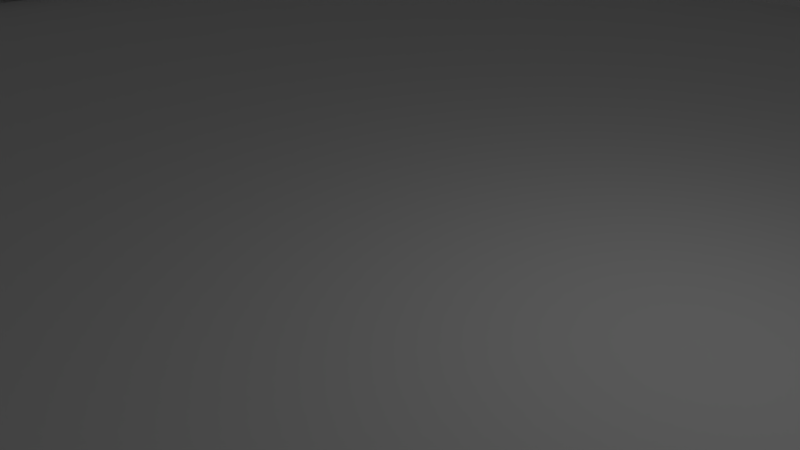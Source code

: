 # Source: Arena.blend  (saved by Blender 2.78.0; exported with 4.5.12 LTS)
import bpy
from mathutils import Matrix  # noqa: F401  (used for matrix-valued properties, if any)

bpy.ops.wm.read_factory_settings(use_empty=True)
scene = bpy.context.scene
scene.name = 'Scene'

# ---- collections
col_collection_1 = bpy.data.collections.new('Collection 1'); scene.collection.children.link(col_collection_1)

# ---- materials (node trees are filled in below, after node groups)
mat_floor = bpy.data.materials.new('Floor')
mat_floor.alpha_threshold = 0.0
mat_floor.use_transparent_shadow = False
mat_floor.roughness = 0.5
mat_ledge = bpy.data.materials.new('Ledge')
mat_ledge.alpha_threshold = 0.0
mat_ledge.use_transparent_shadow = False
mat_ledge.roughness = 0.5
mat_wall = bpy.data.materials.new('Wall')
mat_wall.alpha_threshold = 0.0
mat_wall.use_transparent_shadow = False
mat_wall.roughness = 0.5

# ---- material node trees

# ---- world
world_world = bpy.data.worlds.new('World'); scene.world = world_world
world_world.color = (0.05088, 0.05088, 0.05088)
world_world.use_sun_shadow = False
world_world.sun_shadow_jitter_overblur = 0.0
world_world.cycles.sampling_method = 'MANUAL'

# ---- cameras
cam_camera = bpy.data.cameras.new('Camera')
cam_camera.clip_end = 100.0
cam_camera.lens = 35.0
cam_camera.sensor_width = 32.0
cam_camera.sensor_height = 18.0
cam_camera.ortho_scale = 7.314
cam_camera.dof.focus_distance = 0.0
cam_camera.dof.aperture_fstop = 128.0

# ---- lights
light_lamp = bpy.data.lights.new('Lamp', 'POINT')
light_lamp.transmission_factor = 0.0
light_lamp.cutoff_distance = 30.0
light_lamp.energy = 100.0
light_lamp.shadow_buffer_clip_start = 1.001
light_lamp.shadow_soft_size = 0.1
light_lamp.shadow_maximum_resolution = 0.006
light_lamp.use_absolute_resolution = True

# ---- meshes
me_cylinder = bpy.data.meshes.new('Cylinder')
me_cylinder.from_pydata([(0.0, 1.0, -1.0), (0.0, 1.0, 1.0), (0.1951, 0.9808, -1.0), (0.1951, 0.9808, 1.0), (0.3827, 0.9239, -1.0), (0.3827, 0.9239, 1.0), (0.5556, 0.8315, -1.0), (0.5556, 0.8315, 1.0), (0.7071, 0.7071, -1.0), (0.7071, 0.7071, 1.0), (0.8315, 0.5556, -1.0), (0.8315, 0.5556, 1.0), (0.9239, 0.3827, -1.0), (0.9239, 0.3827, 1.0), (0.9808, 0.1951, -1.0), (0.9808, 0.1951, 1.0), (1.0, 7.55e-08, -1.0), (1.0, 7.55e-08, 1.0), (0.9808, -0.1951, -1.0), (0.9808, -0.1951, 1.0), (0.9239, -0.3827, -1.0), (0.9239, -0.3827, 1.0), (0.8315, -0.5556, -1.0), (0.8315, -0.5556, 1.0), (0.7071, -0.7071, -1.0), (0.7071, -0.7071, 1.0), (0.5556, -0.8315, -1.0), (0.5556, -0.8315, 1.0), (0.3827, -0.9239, -1.0), (0.3827, -0.9239, 1.0), (0.1951, -0.9808, -1.0), (0.1951, -0.9808, 1.0), (-3.258e-07, -1.0, -1.0), (-3.258e-07, -1.0, 1.0), (-0.1951, -0.9808, -1.0), (-0.1951, -0.9808, 1.0), (-0.3827, -0.9239, -1.0), (-0.3827, -0.9239, 1.0), (-0.5556, -0.8315, -1.0), (-0.5556, -0.8315, 1.0), (-0.7071, -0.7071, -1.0), (-0.7071, -0.7071, 1.0), (-0.8315, -0.5556, -1.0), (-0.8315, -0.5556, 1.0), (-0.9239, -0.3827, -1.0), (-0.9239, -0.3827, 1.0), (-0.9808, -0.1951, -1.0), (-0.9808, -0.1951, 1.0), (-1.0, 9.656e-07, -1.0), (-1.0, 9.656e-07, 1.0), (-0.9808, 0.1951, -1.0), (-0.9808, 0.1951, 1.0), (-0.9239, 0.3827, -1.0), (-0.9239, 0.3827, 1.0), (-0.8315, 0.5556, -1.0), (-0.8315, 0.5556, 1.0), (-0.7071, 0.7071, -1.0), (-0.7071, 0.7071, 1.0), (-0.5556, 0.8315, -1.0), (-0.5556, 0.8315, 1.0), (-0.3827, 0.9239, -1.0), (-0.3827, 0.9239, 1.0), (-0.1951, 0.9808, -1.0), (-0.1951, 0.9808, 1.0)], [], [(0, 1, 3, 2), (2, 3, 5, 4), (4, 5, 7, 6), (6, 7, 9, 8), (8, 9, 11, 10), (10, 11, 13, 12), (12, 13, 15, 14), (14, 15, 17, 16), (16, 17, 19, 18), (18, 19, 21, 20), (20, 21, 23, 22), (22, 23, 25, 24), (24, 25, 27, 26), (26, 27, 29, 28), (28, 29, 31, 30), (30, 31, 33, 32), (32, 33, 35, 34), (34, 35, 37, 36), (36, 37, 39, 38), (38, 39, 41, 40), (40, 41, 43, 42), (42, 43, 45, 44), (44, 45, 47, 46), (46, 47, 49, 48), (48, 49, 51, 50), (50, 51, 53, 52), (52, 53, 55, 54), (54, 55, 57, 56), (56, 57, 59, 58), (58, 59, 61, 60), (3, 1, 63, 61, 59, 57, 55, 53, 51, 49, 47, 45, 43, 41, 39, 37, 35, 33, 31, 29, 27, 25, 23, 21, 19, 17, 15, 13, 11, 9, 7, 5), (60, 61, 63, 62), (62, 63, 1, 0), (0, 2, 4, 6, 8, 10, 12, 14, 16, 18, 20, 22, 24, 26, 28, 30, 32, 34, 36, 38, 40, 42, 44, 46, 48, 50, 52, 54, 56, 58, 60, 62)])
_uv = me_cylinder.uv_layers.new(name='UVMap')
_uv.uv.foreach_set('vector', [0.5955, 0.0, 0.5955, 0.3344, 0.5547, 0.3344, 0.5547, 0.0, 0.5547, 0.0, 0.5547, 0.3344, 0.5147, 0.3344, 0.5147, 2.99e-08, 0.5147, 2.99e-08, 0.5147, 0.3344, 0.477, 0.3344, 0.477, 1.993e-08, 0.477, 1.993e-08, 0.477, 0.3344, 0.4431, 0.3344, 0.4431, 1.993e-08, 0.4431, 1.993e-08, 0.4431, 0.3344, 0.4142, 0.3344, 0.4142, 1.993e-08, 0.264, 0.6656, 0.264, 1.0, 0.2301, 1.0, 0.2301, 0.6656, 0.2301, 0.6656, 0.2301, 1.0, 0.1924, 1.0, 0.1924, 0.6656, 0.1924, 0.6656, 0.1924, 1.0, 0.1524, 1.0, 0.1524, 0.6656, 0.1524, 0.6656, 0.1524, 1.0, 0.1116, 1.0, 0.1116, 0.6656, 0.1116, 0.6656, 0.1116, 1.0, 0.07161, 1.0, 0.07161, 0.6656, 0.07161, 0.6656, 0.07161, 1.0, 0.03392, 1.0, 0.03392, 0.6656, 0.03392, 0.6656, 0.03392, 1.0, 0.0, 1.0, 1.24e-08, 0.6656, 0.4142, 0.6688, 0.4142, 0.3344, 0.4481, 0.3344, 0.4481, 0.6688, 0.4481, 0.6688, 0.4481, 0.3344, 0.4858, 0.3344, 0.4858, 0.6688, 0.4858, 0.6688, 0.4858, 0.3344, 0.5258, 0.3344, 0.5258, 0.6688, 0.5258, 0.6688, 0.5258, 0.3344, 0.5666, 0.3344, 0.5666, 0.6688, 0.5666, 0.6688, 0.5666, 0.3344, 0.6066, 0.3344, 0.6066, 0.6688, 0.6066, 0.6688, 0.6066, 0.3344, 0.6443, 0.3344, 0.6443, 0.6688, 0.6443, 0.6688, 0.6443, 0.3344, 0.6783, 0.3344, 0.6783, 0.6688, 0.6783, 0.6688, 0.6783, 0.3344, 0.7071, 0.3344, 0.7071, 0.6688, 0.7071, 0.6688, 0.7071, 0.3344, 0.741, 0.3344, 0.741, 0.6688, 0.741, 0.6688, 0.741, 0.3344, 0.7787, 0.3344, 0.7787, 0.6688, 0.7787, 0.6688, 0.7787, 0.3344, 0.8187, 0.3344, 0.8187, 0.6688, 0.8187, 0.6688, 0.8187, 0.3344, 0.8595, 0.3344, 0.8595, 0.6688, 0.8595, 0.6688, 0.8595, 0.3344, 0.8995, 0.3344, 0.8995, 0.6688, 0.8995, 0.6688, 0.8995, 0.3344, 0.9372, 0.3344, 0.9372, 0.6688, 0.9372, 0.6688, 0.9372, 0.3344, 0.9712, 0.3344, 0.9712, 0.6688, 0.9712, 0.6688, 0.9712, 0.3344, 1.0, 0.3344, 1.0, 0.6688, 0.736, 1.993e-08, 0.736, 0.3344, 0.7071, 0.3344, 0.7071, 1.993e-08, 0.7071, 1.993e-08, 0.7071, 0.3344, 0.6732, 0.3344, 0.6732, 1.993e-08, 0.1867, 0.6656, 0.1467, 0.6592, 0.109, 0.6467, 0.07508, 0.6284, 0.04624, 0.6053, 0.02357, 0.578, 0.007959, 0.5477, 3.721e-08, 0.5156, 0.0, 0.4828, 0.007959, 0.4507, 0.02357, 0.4204, 0.04624, 0.3931, 0.07508, 0.3699, 0.109, 0.3517, 0.1467, 0.3392, 0.1867, 0.3328, 0.2275, 0.3328, 0.2675, 0.3392, 0.3052, 0.3517, 0.3391, 0.3699, 0.368, 0.3931, 0.3906, 0.4204, 0.4063, 0.4507, 0.4142, 0.4828, 0.4142, 0.5156, 0.4063, 0.5477, 0.3906, 0.578, 0.368, 0.6053, 0.3391, 0.6284, 0.3052, 0.6467, 0.2675, 0.6592, 0.2275, 0.6656, 0.6732, 1.993e-08, 0.6732, 0.3344, 0.6355, 0.3344, 0.6355, 1.993e-08, 0.6355, 1.993e-08, 0.6355, 0.3344, 0.5955, 0.3344, 0.5955, 0.0, 2.481e-08, 0.1828, 0.0, 0.15, 0.007959, 0.1179, 0.02357, 0.08758, 0.04624, 0.06033, 0.07508, 0.03715, 0.109, 0.01894, 0.1467, 0.006395, 0.1867, 9.966e-09, 0.2275, 0.0, 0.2675, 0.006395, 0.3052, 0.01894, 0.3391, 0.03715, 0.368, 0.06033, 0.3906, 0.08758, 0.4063, 0.1179, 0.4142, 0.15, 0.4142, 0.1828, 0.4063, 0.2149, 0.3906, 0.2452, 0.368, 0.2725, 0.3391, 0.2956, 0.3052, 0.3139, 0.2675, 0.3264, 0.2275, 0.3328, 0.1867, 0.3328, 0.1467, 0.3264, 0.109, 0.3139, 0.07508, 0.2956, 0.04624, 0.2725, 0.02357, 0.2452, 0.007959, 0.2149])
me_cylinder.materials.append(mat_floor)
me_cylinder.use_remesh_preserve_volume = False
me_cylinder.use_remesh_preserve_attributes = False
me_cylinder.use_mirror_vertex_groups = False
me_cylinder.update()
me_cube = bpy.data.meshes.new('Cube')
me_cube.from_pydata([(-1.838, -21.0, 0.0), (-1.838, -21.0, 1.444), (-1.597, -18.12, 0.0), (-1.597, -18.12, 1.444), (1.838, -21.0, 0.0), (1.838, -21.0, 1.444), (1.597, -18.12, 0.0), (1.597, -18.12, 1.444), (-1.924, -21.99, 0.0), (-1.924, -21.99, 1.444), (1.924, -21.99, 0.0), (1.924, -21.99, 1.444), (-1.838, -21.0, 5.189), (1.838, -21.0, 5.189), (-1.924, -21.99, 5.189), (1.924, -21.99, 5.189), (1.838, -21.0, 2.144), (1.838, -21.0, 4.49), (1.924, -21.99, 4.49), (1.924, -21.99, 2.144), (-1.924, -21.99, 2.144), (-1.924, -21.99, 4.49), (-1.838, -21.0, 4.49), (-1.838, -21.0, 2.144), (-0.6128, -21.0, 0.0), (0.6128, -21.0, 0.0), (0.6128, -21.0, 1.444), (-0.6128, -21.0, 1.444), (-0.6412, -21.99, 0.0), (0.6412, -21.99, 0.0), (0.6412, -21.99, 1.444), (-0.6412, -21.99, 1.444), (0.6128, -21.0, 5.189), (-0.6128, -21.0, 5.189), (0.6412, -21.99, 5.189), (-0.6412, -21.99, 5.189), (-0.6128, -21.0, 2.144), (0.6128, -21.0, 2.144), (-0.6128, -21.0, 4.49), (0.6128, -21.0, 4.49), (0.6412, -21.99, 2.144), (-0.6412, -21.99, 2.144), (0.6412, -21.99, 4.49), (-0.6412, -21.99, 4.49)], [(25, 26), (24, 27)], [(7, 6, 2, 3), (6, 2, 0, 1, 3, 7, 5, 4), (1, 0, 8, 9), (2, 6, 4, 25, 24, 0), (7, 3, 1, 27, 26, 5), (28, 31, 9, 8), (25, 4, 10, 29), (18, 17, 13, 15), (4, 5, 11, 10), (33, 12, 14, 35), (22, 21, 14, 12), (42, 18, 15, 34), (38, 22, 12, 33), (27, 1, 23, 36), (36, 23, 22, 38), (30, 11, 19, 40), (40, 19, 18, 42), (1, 9, 20, 23), (23, 20, 21, 22), (11, 5, 16, 19), (19, 16, 17, 18), (20, 41, 43, 21), (42, 39, 37, 40), (9, 31, 41, 20), (31, 30, 40, 41), (16, 37, 39, 17), (36, 41, 40, 37), (5, 26, 37, 16), (26, 27, 36, 37), (17, 39, 32, 13), (39, 38, 33, 32), (21, 43, 35, 14), (43, 42, 34, 35), (13, 32, 34, 15), (32, 33, 35, 34), (0, 24, 28, 8), (24, 25, 29, 28), (10, 11, 30, 29), (29, 30, 31, 28), (43, 41, 36, 38), (5, 1, 3, 7), (6, 2, 0, 4)])
me_cube.polygons.foreach_set('material_index', [0, 0, 1, 0, 0, 1, 0, 1, 1, 1, 1, 1, 1, 1, 1, 1, 1, 1, 1, 1, 1, 1, 1, 1, 1, 1, 1, 1, 1, 1, 1, 1, 1, 1, 1, 0, 0, 1, 1, 1, 0, 0])
_uv = me_cube.uv_layers.new(name='UVMap')
_uv.uv.foreach_set('vector', [0.6072, 0.6834, 0.7238, 0.6834, 0.7238, 0.9639, 0.6072, 0.9639, 0.7238, 0.6834, 0.7238, 0.9639, 0.7238, 0.985, 0.6072, 0.985, 0.6072, 0.9639, 0.6072, 0.6834, 0.6072, 0.6623, 0.7238, 0.6623, 0.8394, 0.4663, 0.8394, 0.3395, 0.9197, 0.3395, 0.9197, 0.4663, 0.3368, 0.0, 0.5947, 0.0, 0.6141, 0.2525, 0.5152, 0.2525, 0.4163, 0.2525, 0.3174, 0.2525, 0.6072, 0.6411, 0.6072, 0.3607, 0.8394, 0.3395, 0.8394, 0.4471, 0.8394, 0.5547, 0.8394, 0.6623, 0.207, 0.4555, 0.207, 0.3287, 0.3105, 0.3287, 0.3105, 0.4555, 0.5152, 0.2525, 0.6141, 0.2525, 0.621, 0.3395, 0.5175, 0.3395, 0.9197, 0.7336, 1.0, 0.7336, 1.0, 0.795, 0.9197, 0.795, 1.0, 0.3395, 1.0, 0.4663, 0.9197, 0.4663, 0.9197, 0.3395, 0.8038, 0.8849, 0.8038, 0.9925, 0.7238, 1.0, 0.7238, 0.8874, 0.8394, 0.7336, 0.9197, 0.7336, 0.9197, 0.795, 0.8394, 0.795, 0.1035, 0.06142, 9.621e-09, 0.06142, 0.0, 0.0, 0.1035, 0.0, 0.4094, 0.401, 0.3105, 0.401, 0.3105, 0.3395, 0.4094, 0.3395, 0.4094, 0.6683, 0.3105, 0.6683, 0.3105, 0.6068, 0.4094, 0.6068, 0.4094, 0.6068, 0.3105, 0.6068, 0.3105, 0.401, 0.4094, 0.401, 0.1035, 0.3287, 2.886e-08, 0.3287, 1.924e-08, 0.2673, 0.1035, 0.2673, 0.1035, 0.2673, 1.924e-08, 0.2673, 9.621e-09, 0.06142, 0.1035, 0.06142, 0.8394, 0.4663, 0.9197, 0.4663, 0.9197, 0.5277, 0.8394, 0.5277, 0.8394, 0.5277, 0.9197, 0.5277, 0.9197, 0.7336, 0.8394, 0.7336, 0.9197, 0.4663, 1.0, 0.4663, 1.0, 0.5277, 0.9197, 0.5277, 0.9197, 0.5277, 1.0, 0.5277, 1.0, 0.7336, 0.9197, 0.7336, 0.3105, 0.2673, 0.207, 0.2673, 0.207, 0.06142, 0.3105, 0.06142, 0.3902, 0.8742, 0.3105, 0.8742, 0.3105, 0.6683, 0.3902, 0.6683, 0.3105, 0.3287, 0.207, 0.3287, 0.207, 0.2673, 0.3105, 0.2673, 0.207, 0.3287, 0.1035, 0.3287, 0.1035, 0.2673, 0.207, 0.2673, 0.6072, 0.6068, 0.5083, 0.6068, 0.5083, 0.401, 0.6072, 0.401, 0.55, 0.7783, 0.47, 0.7808, 0.47, 0.6683, 0.55, 0.6708, 0.6072, 0.6683, 0.5083, 0.6683, 0.5083, 0.6068, 0.6072, 0.6068, 0.5083, 0.6683, 0.4094, 0.6683, 0.4094, 0.6068, 0.5083, 0.6068, 0.6072, 0.401, 0.5083, 0.401, 0.5083, 0.3395, 0.6072, 0.3395, 0.5083, 0.401, 0.4094, 0.401, 0.4094, 0.3395, 0.5083, 0.3395, 0.3105, 0.06142, 0.207, 0.06142, 0.207, 0.0, 0.3105, 0.0, 0.207, 0.06142, 0.1035, 0.06142, 0.1035, 0.0, 0.207, 0.0, 0.8038, 0.6698, 0.8038, 0.7774, 0.7238, 0.7749, 0.7238, 0.6623, 0.8038, 0.7774, 0.8038, 0.8849, 0.7238, 0.8874, 0.7238, 0.7749, 0.3174, 0.2525, 0.4163, 0.2525, 0.414, 0.3395, 0.3105, 0.3395, 0.4163, 0.2525, 0.5152, 0.2525, 0.5175, 0.3395, 0.414, 0.3395, 3.848e-08, 0.4555, 2.886e-08, 0.3287, 0.1035, 0.3287, 0.1035, 0.4555, 0.1035, 0.4555, 0.1035, 0.3287, 0.207, 0.3287, 0.207, 0.4555, 0.47, 0.6683, 0.47, 0.8742, 0.3902, 0.8742, 0.3902, 0.6683, 0.2321, 0.4555, 0.2321, 0.7783, 0.0, 0.7571, 0.0, 0.4767, 0.621, 0.3016, 0.621, 0.02116, 0.8531, 0.0, 0.8531, 0.3228])
me_cube.materials.append(mat_ledge)
me_cube.materials.append(mat_wall)
me_cube.use_remesh_preserve_volume = False
me_cube.use_remesh_preserve_attributes = False
me_cube.use_mirror_vertex_groups = False
me_cube.update()

# ---- objects
ob_floor = bpy.data.objects.new('Floor', me_cylinder)
ob_center = bpy.data.objects.new('Center', None)
ob_wall = bpy.data.objects.new('Wall', me_cube)
ob_lamp = bpy.data.objects.new('Lamp', light_lamp)
ob_camera = bpy.data.objects.new('Camera', cam_camera)

# ---- transforms, parenting, visibility, modifiers, constraints
ob_floor.location = (0.0, 0.0, 0.0)
ob_floor.scale = (22.12, 22.12, 0.02957)
ob_floor.lineart.crease_threshold = 0.0
ob_center.location = (0.0, 0.0, 0.0)
ob_center.rotation_euler = (0.0, 0.0, 0.1745)
ob_center.empty_image_offset = (0.0, 0.0)
ob_center.hide_viewport = True
ob_center.lineart.crease_threshold = 0.0
ob_wall.location = (0.0, 0.0, 0.0)
ob_wall.lineart.crease_threshold = 0.0
_m = ob_wall.modifiers.new('Array', 'ARRAY')
_m.count = 36
_m.constant_offset_displace = (4.89, 0.0, 0.0)
_m.use_relative_offset = False
_m.use_object_offset = True
_m.offset_object = ob_center
ob_lamp.location = (4.076, 1.091, 5.904)
ob_lamp.rotation_euler = (0.6503, 0.05522, 1.866)
ob_lamp.lock_rotations_4d = False
ob_lamp.empty_display_type = 'ARROWS'
ob_lamp.color = (0.0, 0.0, 0.0, 0.0)
ob_lamp.lineart.crease_threshold = 0.0
ob_camera.location = (7.481, -6.508, 5.344)
ob_camera.rotation_euler = (1.109, 0.0, 0.8149)
ob_camera.lock_rotations_4d = False
ob_camera.empty_display_type = 'ARROWS'
ob_camera.color = (0.0, 0.0, 0.0, 0.0)
ob_camera.display_type = 'WIRE'
ob_camera.lineart.crease_threshold = 0.0

# ---- collection membership
col_collection_1.objects.link(ob_floor)
col_collection_1.objects.link(ob_center)
col_collection_1.objects.link(ob_wall)
col_collection_1.objects.link(ob_lamp)
col_collection_1.objects.link(ob_camera)

# ---- scene / render settings (as saved in the file)
scene.camera = ob_camera
scene.frame_start = 1; scene.frame_end = 250; scene.frame_set(1)
scene.render.engine = 'BLENDER_EEVEE_NEXT'
scene.render.resolution_percentage = 50
scene.render.dither_intensity = 0.0
scene.cycles.use_denoising = False
scene.cycles.samples = 128
scene.cycles.sampling_pattern = 'TABULATED_SOBOL'
scene.cycles.light_sampling_threshold = 0.0
scene.cycles.use_adaptive_sampling = False
scene.cycles.use_light_tree = False
scene.cycles.blur_glossy = 0.0
scene.cycles.sample_clamp_indirect = 0.0
scene.view_settings.view_transform = 'Standard'
bpy.context.view_layer.update()
